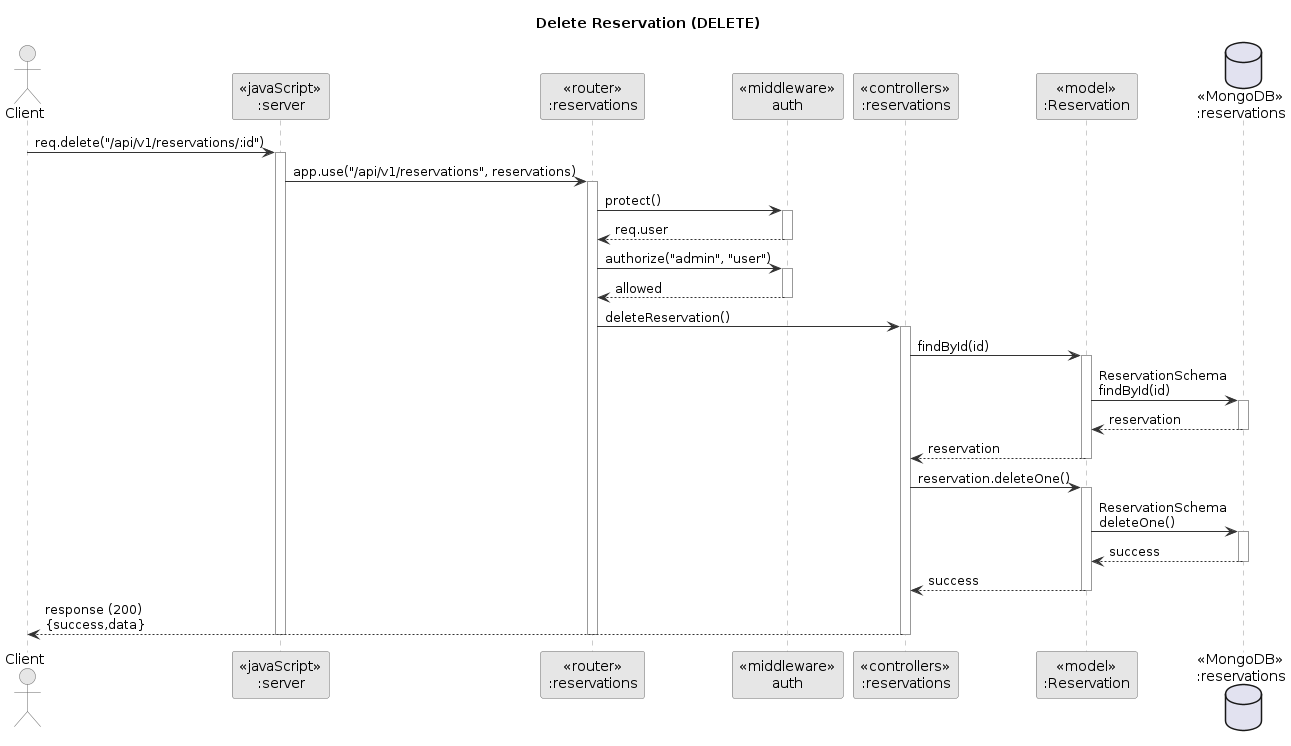

The diagram above was rendered by PlantUML. Its source (embedded in the PNG):
@startuml
title Delete Reservation (DELETE)

skinparam backgroundColor white
skinparam ParticipantBackgroundColor #E6E6E6
skinparam ParticipantBorderColor #666666
skinparam SequenceLifeLineBorderColor #999999
skinparam ArrowColor #333333
skinparam ActorBorderColor #666666
skinparam ActorBackgroundColor #E6E6E6

actor Client

participant "<<javaScript>>\n:server" as S
participant "<<router>>\n:reservations" as R
participant "<<middleware>>\nauth" as MW
participant "<<controllers>>\n:reservations" as C
participant "<<model>>\n:Reservation" as M
database "<<MongoDB>>\n:reservations" as DB

Client -> S : req.delete("/api/v1/reservations/:id")
activate S
S -> R : app.use("/api/v1/reservations", reservations)
activate R

R -> MW : protect()
activate MW
MW --> R : req.user
deactivate MW

R -> MW : authorize("admin", "user")
activate MW
MW --> R : allowed
deactivate MW

R -> C : deleteReservation()
activate C

C -> M : findById(id)
activate M
M -> DB : ReservationSchema\nfindById(id)
activate DB
DB --> M : reservation
deactivate DB
M --> C : reservation
deactivate M

C -> M : reservation.deleteOne()
activate M
M -> DB : ReservationSchema\ndeleteOne()
activate DB
DB --> M : success
deactivate DB
M --> C : success
deactivate M

C --> Client : response (200)\n{success,data}
deactivate C
deactivate R
deactivate S
@enduml